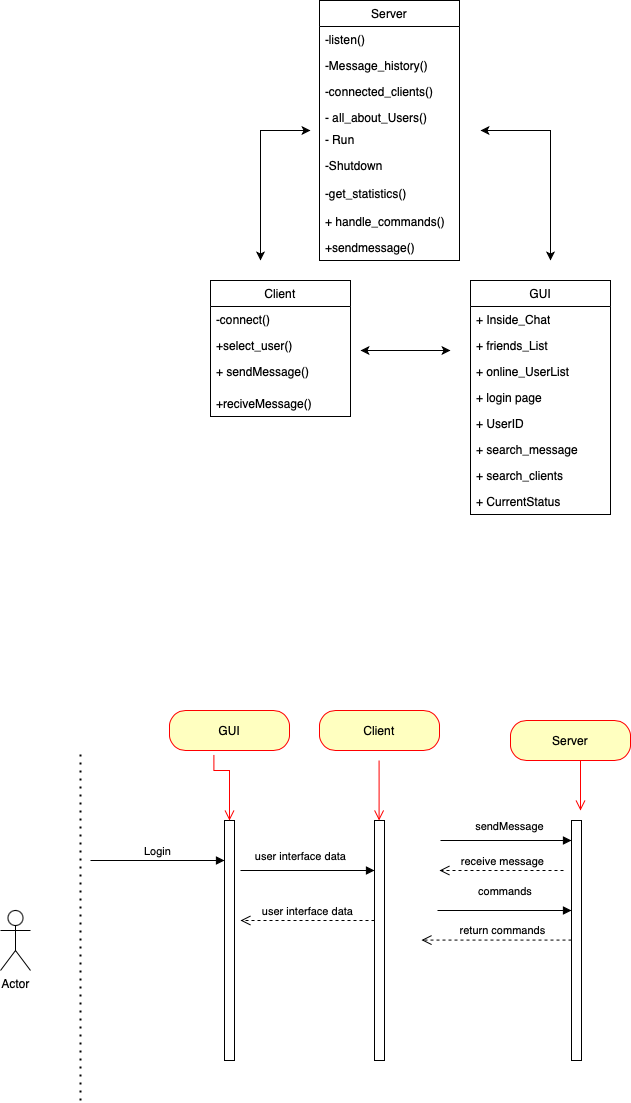

The diagram above was exported from draw.io. Its source (the exported page's mxGraphModel, read from the mxfile embedded in the PNG):
<mxGraphModel dx="698" dy="453" grid="1" gridSize="10" guides="1" tooltips="1" connect="1" arrows="1" fold="1" page="1" pageScale="1" pageWidth="827" pageHeight="1169" math="0" shadow="0">
  <root>
    <mxCell id="0" />
    <mxCell id="1" parent="0" />
    <mxCell id="OYnm-r7L3xcN07lZun6c-1" value="Client" style="swimlane;fontStyle=0;childLayout=stackLayout;horizontal=1;startSize=26;fillColor=none;horizontalStack=0;resizeParent=1;resizeParentMax=0;resizeLast=0;collapsible=1;marginBottom=0;whiteSpace=wrap;html=1;" parent="1" vertex="1">
      <mxGeometry x="220" y="300" width="140" height="136" as="geometry">
        <mxRectangle x="130" y="240" width="70" height="30" as="alternateBounds" />
      </mxGeometry>
    </mxCell>
    <mxCell id="OYnm-r7L3xcN07lZun6c-24" value="-connect()" style="text;strokeColor=none;fillColor=none;align=left;verticalAlign=top;spacingLeft=4;spacingRight=4;overflow=hidden;rotatable=0;points=[[0,0.5],[1,0.5]];portConstraint=eastwest;whiteSpace=wrap;html=1;" parent="OYnm-r7L3xcN07lZun6c-1" vertex="1">
      <mxGeometry y="26" width="140" height="26" as="geometry" />
    </mxCell>
    <mxCell id="NZKqjHm0eoqa6bGb91FY-17" value="+select_user()" style="text;strokeColor=none;fillColor=none;align=left;verticalAlign=top;spacingLeft=4;spacingRight=4;overflow=hidden;rotatable=0;points=[[0,0.5],[1,0.5]];portConstraint=eastwest;whiteSpace=wrap;html=1;" parent="OYnm-r7L3xcN07lZun6c-1" vertex="1">
      <mxGeometry y="52" width="140" height="26" as="geometry" />
    </mxCell>
    <mxCell id="OYnm-r7L3xcN07lZun6c-2" value="+ sendMessage()" style="text;strokeColor=none;fillColor=none;align=left;verticalAlign=top;spacingLeft=4;spacingRight=4;overflow=hidden;rotatable=0;points=[[0,0.5],[1,0.5]];portConstraint=eastwest;whiteSpace=wrap;html=1;" parent="OYnm-r7L3xcN07lZun6c-1" vertex="1">
      <mxGeometry y="78" width="140" height="32" as="geometry" />
    </mxCell>
    <mxCell id="pIcFKOAzKjiOx67GeHiu-5" value="+reciveMessage()" style="text;strokeColor=none;fillColor=none;align=left;verticalAlign=top;spacingLeft=4;spacingRight=4;overflow=hidden;rotatable=0;points=[[0,0.5],[1,0.5]];portConstraint=eastwest;whiteSpace=wrap;html=1;" vertex="1" parent="OYnm-r7L3xcN07lZun6c-1">
      <mxGeometry y="110" width="140" height="26" as="geometry" />
    </mxCell>
    <mxCell id="OYnm-r7L3xcN07lZun6c-13" value="Server" style="swimlane;fontStyle=0;childLayout=stackLayout;horizontal=1;startSize=26;fillColor=none;horizontalStack=0;resizeParent=1;resizeParentMax=0;resizeLast=0;collapsible=1;marginBottom=0;whiteSpace=wrap;html=1;" parent="1" vertex="1">
      <mxGeometry x="329" y="20" width="140" height="260" as="geometry" />
    </mxCell>
    <mxCell id="OYnm-r7L3xcN07lZun6c-23" value="&lt;div&gt;-listen()&lt;/div&gt;" style="text;strokeColor=none;fillColor=none;align=left;verticalAlign=top;spacingLeft=4;spacingRight=4;overflow=hidden;rotatable=0;points=[[0,0.5],[1,0.5]];portConstraint=eastwest;whiteSpace=wrap;html=1;" parent="OYnm-r7L3xcN07lZun6c-13" vertex="1">
      <mxGeometry y="26" width="140" height="26" as="geometry" />
    </mxCell>
    <mxCell id="OYnm-r7L3xcN07lZun6c-81" value="-Message_history()" style="text;strokeColor=none;fillColor=none;align=left;verticalAlign=top;spacingLeft=4;spacingRight=4;overflow=hidden;rotatable=0;points=[[0,0.5],[1,0.5]];portConstraint=eastwest;whiteSpace=wrap;html=1;" parent="OYnm-r7L3xcN07lZun6c-13" vertex="1">
      <mxGeometry y="52" width="140" height="26" as="geometry" />
    </mxCell>
    <mxCell id="pIcFKOAzKjiOx67GeHiu-14" value="-connected_clients()" style="text;strokeColor=none;fillColor=none;align=left;verticalAlign=top;spacingLeft=4;spacingRight=4;overflow=hidden;rotatable=0;points=[[0,0.5],[1,0.5]];portConstraint=eastwest;whiteSpace=wrap;html=1;" vertex="1" parent="OYnm-r7L3xcN07lZun6c-13">
      <mxGeometry y="78" width="140" height="26" as="geometry" />
    </mxCell>
    <mxCell id="OYnm-r7L3xcN07lZun6c-16" value="- all_about_Users()" style="text;strokeColor=none;fillColor=none;align=left;verticalAlign=top;spacingLeft=4;spacingRight=4;overflow=hidden;rotatable=0;points=[[0,0.5],[1,0.5]];portConstraint=eastwest;whiteSpace=wrap;html=1;" parent="OYnm-r7L3xcN07lZun6c-13" vertex="1">
      <mxGeometry y="104" width="140" height="22" as="geometry" />
    </mxCell>
    <mxCell id="NZKqjHm0eoqa6bGb91FY-11" value="- Run" style="text;strokeColor=none;fillColor=none;align=left;verticalAlign=top;spacingLeft=4;spacingRight=4;overflow=hidden;rotatable=0;points=[[0,0.5],[1,0.5]];portConstraint=eastwest;whiteSpace=wrap;html=1;" parent="OYnm-r7L3xcN07lZun6c-13" vertex="1">
      <mxGeometry y="126" width="140" height="26" as="geometry" />
    </mxCell>
    <mxCell id="OYnm-r7L3xcN07lZun6c-18" value="-Shutdown" style="text;strokeColor=none;fillColor=none;align=left;verticalAlign=top;spacingLeft=4;spacingRight=4;overflow=hidden;rotatable=0;points=[[0,0.5],[1,0.5]];portConstraint=eastwest;whiteSpace=wrap;html=1;" parent="OYnm-r7L3xcN07lZun6c-13" vertex="1">
      <mxGeometry y="152" width="140" height="28" as="geometry" />
    </mxCell>
    <mxCell id="pIcFKOAzKjiOx67GeHiu-17" value="-get_statistics()" style="text;strokeColor=none;fillColor=none;align=left;verticalAlign=top;spacingLeft=4;spacingRight=4;overflow=hidden;rotatable=0;points=[[0,0.5],[1,0.5]];portConstraint=eastwest;whiteSpace=wrap;html=1;" vertex="1" parent="OYnm-r7L3xcN07lZun6c-13">
      <mxGeometry y="180" width="140" height="28" as="geometry" />
    </mxCell>
    <mxCell id="pIcFKOAzKjiOx67GeHiu-16" value="+ handle_commands()" style="text;strokeColor=none;fillColor=none;align=left;verticalAlign=top;spacingLeft=4;spacingRight=4;overflow=hidden;rotatable=0;points=[[0,0.5],[1,0.5]];portConstraint=eastwest;whiteSpace=wrap;html=1;" vertex="1" parent="OYnm-r7L3xcN07lZun6c-13">
      <mxGeometry y="208" width="140" height="26" as="geometry" />
    </mxCell>
    <mxCell id="pIcFKOAzKjiOx67GeHiu-9" value="+sendmessage()" style="text;strokeColor=none;fillColor=none;align=left;verticalAlign=top;spacingLeft=4;spacingRight=4;overflow=hidden;rotatable=0;points=[[0,0.5],[1,0.5]];portConstraint=eastwest;whiteSpace=wrap;html=1;" vertex="1" parent="OYnm-r7L3xcN07lZun6c-13">
      <mxGeometry y="234" width="140" height="26" as="geometry" />
    </mxCell>
    <mxCell id="OYnm-r7L3xcN07lZun6c-26" value="Actor" style="shape=umlActor;verticalLabelPosition=bottom;verticalAlign=top;html=1;" parent="1" vertex="1">
      <mxGeometry x="10" y="930" width="30" height="60" as="geometry" />
    </mxCell>
    <mxCell id="OYnm-r7L3xcN07lZun6c-27" value="" style="html=1;points=[[0,0,0,0,5],[0,1,0,0,-5],[1,0,0,0,5],[1,1,0,0,-5]];perimeter=orthogonalPerimeter;outlineConnect=0;targetShapes=umlLifeline;portConstraint=eastwest;newEdgeStyle={&quot;curved&quot;:0,&quot;rounded&quot;:0};direction=west;" parent="1" vertex="1">
      <mxGeometry x="384" y="840" width="10" height="240" as="geometry" />
    </mxCell>
    <mxCell id="OYnm-r7L3xcN07lZun6c-28" value="user interface data" style="html=1;verticalAlign=bottom;endArrow=block;curved=0;rounded=0;entryX=1;entryY=1;entryDx=0;entryDy=-5;entryPerimeter=0;" parent="1" edge="1">
      <mxGeometry x="-0.1045" y="5" relative="1" as="geometry">
        <mxPoint x="250" y="890" as="sourcePoint" />
        <mxPoint x="384" y="890" as="targetPoint" />
        <Array as="points">
          <mxPoint x="310" y="890" />
          <mxPoint x="330" y="890" />
        </Array>
        <mxPoint as="offset" />
      </mxGeometry>
    </mxCell>
    <mxCell id="OYnm-r7L3xcN07lZun6c-55" value="Client" style="rounded=1;whiteSpace=wrap;html=1;arcSize=40;fontColor=#000000;fillColor=#ffffc0;strokeColor=#ff0000;" parent="1" vertex="1">
      <mxGeometry x="329" y="730" width="120" height="40" as="geometry" />
    </mxCell>
    <mxCell id="OYnm-r7L3xcN07lZun6c-56" value="" style="edgeStyle=orthogonalEdgeStyle;html=1;verticalAlign=bottom;endArrow=open;endSize=8;strokeColor=#ff0000;rounded=0;" parent="1" edge="1">
      <mxGeometry relative="1" as="geometry">
        <mxPoint x="388.58" y="840" as="targetPoint" />
        <mxPoint x="388.5800000000001" y="780" as="sourcePoint" />
        <Array as="points">
          <mxPoint x="388.58" y="810" />
          <mxPoint x="388.58" y="810" />
        </Array>
      </mxGeometry>
    </mxCell>
    <mxCell id="OYnm-r7L3xcN07lZun6c-60" value="Login" style="html=1;verticalAlign=bottom;endArrow=block;curved=0;rounded=0;entryX=1;entryY=1;entryDx=0;entryDy=-5;entryPerimeter=0;" parent="1" edge="1">
      <mxGeometry relative="1" as="geometry">
        <mxPoint x="100" y="880" as="sourcePoint" />
        <mxPoint x="234" y="880" as="targetPoint" />
      </mxGeometry>
    </mxCell>
    <mxCell id="OYnm-r7L3xcN07lZun6c-61" value="" style="html=1;points=[[0,0,0,0,5],[0,1,0,0,-5],[1,0,0,0,5],[1,1,0,0,-5]];perimeter=orthogonalPerimeter;outlineConnect=0;targetShapes=umlLifeline;portConstraint=eastwest;newEdgeStyle={&quot;curved&quot;:0,&quot;rounded&quot;:0};direction=west;" parent="1" vertex="1">
      <mxGeometry x="581" y="840" width="10" height="240" as="geometry" />
    </mxCell>
    <mxCell id="OYnm-r7L3xcN07lZun6c-62" value="sendMessage" style="html=1;verticalAlign=bottom;endArrow=block;curved=0;rounded=0;entryX=1;entryY=1;entryDx=0;entryDy=-5;entryPerimeter=0;" parent="1" edge="1">
      <mxGeometry x="0.0596" y="5" relative="1" as="geometry">
        <mxPoint x="450" y="860" as="sourcePoint" />
        <mxPoint x="581" y="860" as="targetPoint" />
        <mxPoint as="offset" />
      </mxGeometry>
    </mxCell>
    <mxCell id="OYnm-r7L3xcN07lZun6c-64" value="Server" style="rounded=1;whiteSpace=wrap;html=1;arcSize=40;fontColor=#000000;fillColor=#ffffc0;strokeColor=#ff0000;" parent="1" vertex="1">
      <mxGeometry x="520" y="740" width="120" height="40" as="geometry" />
    </mxCell>
    <mxCell id="OYnm-r7L3xcN07lZun6c-65" value="" style="edgeStyle=orthogonalEdgeStyle;html=1;verticalAlign=bottom;endArrow=open;endSize=8;strokeColor=#ff0000;rounded=0;" parent="1" source="OYnm-r7L3xcN07lZun6c-64" edge="1">
      <mxGeometry relative="1" as="geometry">
        <mxPoint x="590" y="830" as="targetPoint" />
        <Array as="points">
          <mxPoint x="590" y="810" />
          <mxPoint x="590" y="810" />
        </Array>
      </mxGeometry>
    </mxCell>
    <mxCell id="OYnm-r7L3xcN07lZun6c-95" value="" style="endArrow=none;dashed=1;html=1;dashPattern=1 3;strokeWidth=2;rounded=0;" parent="1" edge="1">
      <mxGeometry width="50" height="50" relative="1" as="geometry">
        <mxPoint x="90" y="1120" as="sourcePoint" />
        <mxPoint x="90" y="770" as="targetPoint" />
      </mxGeometry>
    </mxCell>
    <mxCell id="OYnm-r7L3xcN07lZun6c-99" value="&amp;nbsp;commands" style="html=1;verticalAlign=bottom;endArrow=block;curved=0;rounded=0;entryX=1;entryY=1;entryDx=0;entryDy=-5;entryPerimeter=0;" parent="1" edge="1">
      <mxGeometry x="-0.0174" y="10" relative="1" as="geometry">
        <mxPoint x="447" y="930" as="sourcePoint" />
        <mxPoint x="581" y="930" as="targetPoint" />
        <mxPoint as="offset" />
      </mxGeometry>
    </mxCell>
    <mxCell id="OYnm-r7L3xcN07lZun6c-102" value="receive message" style="html=1;verticalAlign=bottom;endArrow=open;dashed=1;endSize=8;curved=0;rounded=0;exitX=1;exitY=0;exitDx=0;exitDy=5;exitPerimeter=0;" parent="1" edge="1">
      <mxGeometry x="-0.0161" relative="1" as="geometry">
        <mxPoint x="449" y="890" as="targetPoint" />
        <mxPoint x="573" y="890" as="sourcePoint" />
        <mxPoint as="offset" />
      </mxGeometry>
    </mxCell>
    <mxCell id="OYnm-r7L3xcN07lZun6c-106" value="" style="html=1;verticalAlign=bottom;endArrow=open;dashed=1;endSize=8;curved=0;rounded=0;" parent="1" edge="1">
      <mxGeometry relative="1" as="geometry">
        <mxPoint x="431" y="959.58" as="targetPoint" />
        <mxPoint x="581" y="959.58" as="sourcePoint" />
      </mxGeometry>
    </mxCell>
    <mxCell id="OYnm-r7L3xcN07lZun6c-107" value="return commands" style="edgeLabel;html=1;align=center;verticalAlign=middle;resizable=0;points=[];" parent="OYnm-r7L3xcN07lZun6c-106" vertex="1" connectable="0">
      <mxGeometry x="-0.2097" y="-4" relative="1" as="geometry">
        <mxPoint x="-11" y="-6" as="offset" />
      </mxGeometry>
    </mxCell>
    <mxCell id="OYnm-r7L3xcN07lZun6c-108" value="" style="html=1;verticalAlign=bottom;endArrow=open;dashed=1;endSize=8;curved=0;rounded=0;exitX=1;exitY=0;exitDx=0;exitDy=5;exitPerimeter=0;" parent="1" edge="1">
      <mxGeometry relative="1" as="geometry">
        <mxPoint x="250" y="940" as="targetPoint" />
        <mxPoint x="384" y="940" as="sourcePoint" />
      </mxGeometry>
    </mxCell>
    <mxCell id="OYnm-r7L3xcN07lZun6c-109" value="user interface data" style="edgeLabel;html=1;align=center;verticalAlign=middle;resizable=0;points=[];" parent="OYnm-r7L3xcN07lZun6c-108" vertex="1" connectable="0">
      <mxGeometry x="-0.2097" y="-4" relative="1" as="geometry">
        <mxPoint x="-15" y="-6" as="offset" />
      </mxGeometry>
    </mxCell>
    <mxCell id="NZKqjHm0eoqa6bGb91FY-5" value="GUI" style="swimlane;fontStyle=0;childLayout=stackLayout;horizontal=1;startSize=26;fillColor=none;horizontalStack=0;resizeParent=1;resizeParentMax=0;resizeLast=0;collapsible=1;marginBottom=0;whiteSpace=wrap;html=1;" parent="1" vertex="1">
      <mxGeometry x="480" y="300" width="140" height="234" as="geometry" />
    </mxCell>
    <mxCell id="NZKqjHm0eoqa6bGb91FY-7" value="+ Inside_Chat" style="text;strokeColor=none;fillColor=none;align=left;verticalAlign=top;spacingLeft=4;spacingRight=4;overflow=hidden;rotatable=0;points=[[0,0.5],[1,0.5]];portConstraint=eastwest;whiteSpace=wrap;html=1;" parent="NZKqjHm0eoqa6bGb91FY-5" vertex="1">
      <mxGeometry y="26" width="140" height="26" as="geometry" />
    </mxCell>
    <mxCell id="NZKqjHm0eoqa6bGb91FY-8" value="+ friends_List" style="text;strokeColor=none;fillColor=none;align=left;verticalAlign=top;spacingLeft=4;spacingRight=4;overflow=hidden;rotatable=0;points=[[0,0.5],[1,0.5]];portConstraint=eastwest;whiteSpace=wrap;html=1;" parent="NZKqjHm0eoqa6bGb91FY-5" vertex="1">
      <mxGeometry y="52" width="140" height="26" as="geometry" />
    </mxCell>
    <mxCell id="NZKqjHm0eoqa6bGb91FY-24" value="+ online_UserList" style="text;strokeColor=none;fillColor=none;align=left;verticalAlign=top;spacingLeft=4;spacingRight=4;overflow=hidden;rotatable=0;points=[[0,0.5],[1,0.5]];portConstraint=eastwest;whiteSpace=wrap;html=1;" parent="NZKqjHm0eoqa6bGb91FY-5" vertex="1">
      <mxGeometry y="78" width="140" height="26" as="geometry" />
    </mxCell>
    <mxCell id="OYnm-r7L3xcN07lZun6c-86" value="+ login page" style="text;strokeColor=none;fillColor=none;align=left;verticalAlign=top;spacingLeft=4;spacingRight=4;overflow=hidden;rotatable=0;points=[[0,0.5],[1,0.5]];portConstraint=eastwest;whiteSpace=wrap;html=1;" parent="NZKqjHm0eoqa6bGb91FY-5" vertex="1">
      <mxGeometry y="104" width="140" height="26" as="geometry" />
    </mxCell>
    <mxCell id="OYnm-r7L3xcN07lZun6c-87" value="+ UserID" style="text;strokeColor=none;fillColor=none;align=left;verticalAlign=top;spacingLeft=4;spacingRight=4;overflow=hidden;rotatable=0;points=[[0,0.5],[1,0.5]];portConstraint=eastwest;whiteSpace=wrap;html=1;" parent="NZKqjHm0eoqa6bGb91FY-5" vertex="1">
      <mxGeometry y="130" width="140" height="26" as="geometry" />
    </mxCell>
    <mxCell id="pIcFKOAzKjiOx67GeHiu-18" value="+ search_message" style="text;strokeColor=none;fillColor=none;align=left;verticalAlign=top;spacingLeft=4;spacingRight=4;overflow=hidden;rotatable=0;points=[[0,0.5],[1,0.5]];portConstraint=eastwest;whiteSpace=wrap;html=1;" vertex="1" parent="NZKqjHm0eoqa6bGb91FY-5">
      <mxGeometry y="156" width="140" height="26" as="geometry" />
    </mxCell>
    <mxCell id="pIcFKOAzKjiOx67GeHiu-19" value="+ search_clients" style="text;strokeColor=none;fillColor=none;align=left;verticalAlign=top;spacingLeft=4;spacingRight=4;overflow=hidden;rotatable=0;points=[[0,0.5],[1,0.5]];portConstraint=eastwest;whiteSpace=wrap;html=1;" vertex="1" parent="NZKqjHm0eoqa6bGb91FY-5">
      <mxGeometry y="182" width="140" height="26" as="geometry" />
    </mxCell>
    <mxCell id="OYnm-r7L3xcN07lZun6c-88" value="+ CurrentStatus" style="text;strokeColor=none;fillColor=none;align=left;verticalAlign=top;spacingLeft=4;spacingRight=4;overflow=hidden;rotatable=0;points=[[0,0.5],[1,0.5]];portConstraint=eastwest;whiteSpace=wrap;html=1;" parent="NZKqjHm0eoqa6bGb91FY-5" vertex="1">
      <mxGeometry y="208" width="140" height="26" as="geometry" />
    </mxCell>
    <mxCell id="pIcFKOAzKjiOx67GeHiu-10" value="" style="endArrow=classic;startArrow=classic;html=1;rounded=0;" edge="1" parent="1">
      <mxGeometry width="50" height="50" relative="1" as="geometry">
        <mxPoint x="270" y="280" as="sourcePoint" />
        <mxPoint x="320" y="150" as="targetPoint" />
        <Array as="points">
          <mxPoint x="270" y="150" />
        </Array>
      </mxGeometry>
    </mxCell>
    <mxCell id="pIcFKOAzKjiOx67GeHiu-11" value="" style="endArrow=classic;startArrow=classic;html=1;rounded=0;" edge="1" parent="1">
      <mxGeometry width="50" height="50" relative="1" as="geometry">
        <mxPoint x="370" y="370" as="sourcePoint" />
        <mxPoint x="460" y="370" as="targetPoint" />
        <Array as="points">
          <mxPoint x="410" y="370" />
        </Array>
      </mxGeometry>
    </mxCell>
    <mxCell id="pIcFKOAzKjiOx67GeHiu-12" value="" style="endArrow=classic;startArrow=classic;html=1;rounded=0;" edge="1" parent="1">
      <mxGeometry width="50" height="50" relative="1" as="geometry">
        <mxPoint x="490" y="150" as="sourcePoint" />
        <mxPoint x="560" y="280" as="targetPoint" />
        <Array as="points">
          <mxPoint x="520" y="150" />
          <mxPoint x="560" y="150" />
        </Array>
      </mxGeometry>
    </mxCell>
    <mxCell id="pIcFKOAzKjiOx67GeHiu-20" value="" style="html=1;points=[[0,0,0,0,5],[0,1,0,0,-5],[1,0,0,0,5],[1,1,0,0,-5]];perimeter=orthogonalPerimeter;outlineConnect=0;targetShapes=umlLifeline;portConstraint=eastwest;newEdgeStyle={&quot;curved&quot;:0,&quot;rounded&quot;:0};direction=west;" vertex="1" parent="1">
      <mxGeometry x="234" y="840" width="10" height="240" as="geometry" />
    </mxCell>
    <mxCell id="pIcFKOAzKjiOx67GeHiu-21" value="GUI" style="rounded=1;whiteSpace=wrap;html=1;arcSize=40;fontColor=#000000;fillColor=#ffffc0;strokeColor=#ff0000;" vertex="1" parent="1">
      <mxGeometry x="179" y="730" width="120" height="40" as="geometry" />
    </mxCell>
    <mxCell id="pIcFKOAzKjiOx67GeHiu-22" value="" style="edgeStyle=orthogonalEdgeStyle;html=1;verticalAlign=bottom;endArrow=open;endSize=8;strokeColor=#ff0000;rounded=0;exitX=0.37;exitY=1.111;exitDx=0;exitDy=0;exitPerimeter=0;" edge="1" parent="1" source="pIcFKOAzKjiOx67GeHiu-21" target="pIcFKOAzKjiOx67GeHiu-20">
      <mxGeometry relative="1" as="geometry">
        <mxPoint x="525" y="830" as="targetPoint" />
        <mxPoint x="500" y="790" as="sourcePoint" />
        <Array as="points">
          <mxPoint x="223" y="790" />
          <mxPoint x="239" y="790" />
        </Array>
      </mxGeometry>
    </mxCell>
  </root>
</mxGraphModel>